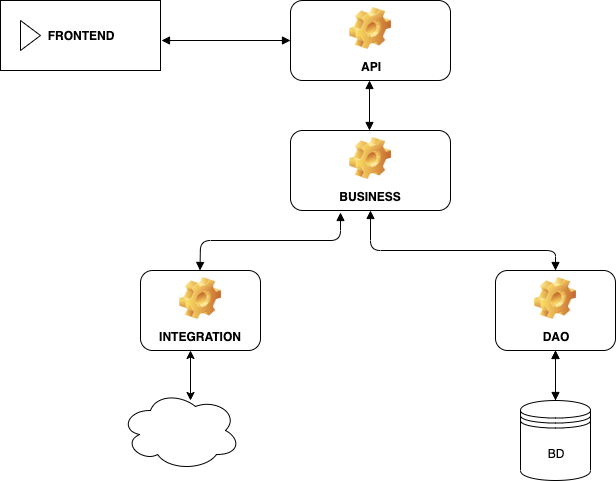

The diagram above was exported from draw.io. Its source (the exported page's mxGraphModel, read from the mxfile embedded in the PNG):
<mxGraphModel dx="1426" dy="702" grid="1" gridSize="10" guides="1" tooltips="1" connect="1" arrows="1" fold="1" page="1" pageScale="1" pageWidth="850" pageHeight="1100" math="0" shadow="0">
  <root>
    <mxCell id="0" />
    <mxCell id="1" parent="0" />
    <mxCell id="Oy2jhWi32XTy69-QlFI0-8" value="" style="edgeStyle=orthogonalEdgeStyle;rounded=0;orthogonalLoop=1;jettySize=auto;html=1;" edge="1" parent="1" source="Oy2jhWi32XTy69-QlFI0-1" target="Oy2jhWi32XTy69-QlFI0-4">
      <mxGeometry relative="1" as="geometry" />
    </mxCell>
    <mxCell id="Oy2jhWi32XTy69-QlFI0-1" value="BD" style="shape=datastore;whiteSpace=wrap;html=1;" vertex="1" parent="1">
      <mxGeometry x="620" y="440" width="70" height="80" as="geometry" />
    </mxCell>
    <mxCell id="Oy2jhWi32XTy69-QlFI0-3" value="BUSINESS" style="label;whiteSpace=wrap;html=1;align=center;verticalAlign=bottom;spacingLeft=0;spacingBottom=4;imageAlign=center;imageVerticalAlign=top;image=img/clipart/Gear_128x128.png" vertex="1" parent="1">
      <mxGeometry x="390" y="170" width="160" height="80" as="geometry" />
    </mxCell>
    <mxCell id="Oy2jhWi32XTy69-QlFI0-4" value="DAO" style="label;whiteSpace=wrap;html=1;align=center;verticalAlign=bottom;spacingLeft=0;spacingBottom=4;imageAlign=center;imageVerticalAlign=top;image=img/clipart/Gear_128x128.png" vertex="1" parent="1">
      <mxGeometry x="595" y="310" width="120" height="80" as="geometry" />
    </mxCell>
    <mxCell id="Oy2jhWi32XTy69-QlFI0-5" value="API" style="label;whiteSpace=wrap;html=1;align=center;verticalAlign=bottom;spacingLeft=0;spacingBottom=4;imageAlign=center;imageVerticalAlign=top;image=img/clipart/Gear_128x128.png" vertex="1" parent="1">
      <mxGeometry x="390" y="40" width="160" height="80" as="geometry" />
    </mxCell>
    <mxCell id="Oy2jhWi32XTy69-QlFI0-6" value="" style="endArrow=block;startArrow=block;endFill=1;startFill=1;html=1;exitX=0.5;exitY=1;exitDx=0;exitDy=0;" edge="1" parent="1" source="Oy2jhWi32XTy69-QlFI0-4">
      <mxGeometry width="160" relative="1" as="geometry">
        <mxPoint x="390" y="550" as="sourcePoint" />
        <mxPoint x="655" y="440" as="targetPoint" />
      </mxGeometry>
    </mxCell>
    <mxCell id="Oy2jhWi32XTy69-QlFI0-7" value="" style="endArrow=block;startArrow=block;endFill=1;startFill=1;html=1;exitX=0.5;exitY=0;exitDx=0;exitDy=0;entryX=0.5;entryY=1;entryDx=0;entryDy=0;" edge="1" parent="1" source="Oy2jhWi32XTy69-QlFI0-4" target="Oy2jhWi32XTy69-QlFI0-3">
      <mxGeometry width="160" relative="1" as="geometry">
        <mxPoint x="660" y="380" as="sourcePoint" />
        <mxPoint x="370" y="290" as="targetPoint" />
        <Array as="points">
          <mxPoint x="655" y="290" />
          <mxPoint x="470" y="290" />
        </Array>
      </mxGeometry>
    </mxCell>
    <mxCell id="Oy2jhWi32XTy69-QlFI0-10" value="" style="endArrow=block;startArrow=block;endFill=1;startFill=1;html=1;exitX=0.5;exitY=1;exitDx=0;exitDy=0;" edge="1" parent="1">
      <mxGeometry width="160" relative="1" as="geometry">
        <mxPoint x="469" y="120" as="sourcePoint" />
        <mxPoint x="469" y="170" as="targetPoint" />
      </mxGeometry>
    </mxCell>
    <mxCell id="Oy2jhWi32XTy69-QlFI0-11" value="INTEGRATION" style="label;whiteSpace=wrap;html=1;align=center;verticalAlign=bottom;spacingLeft=0;spacingBottom=4;imageAlign=center;imageVerticalAlign=top;image=img/clipart/Gear_128x128.png" vertex="1" parent="1">
      <mxGeometry x="240" y="310" width="120" height="80" as="geometry" />
    </mxCell>
    <mxCell id="Oy2jhWi32XTy69-QlFI0-13" value="" style="endArrow=block;startArrow=block;endFill=1;startFill=1;html=1;" edge="1" parent="1">
      <mxGeometry width="160" relative="1" as="geometry">
        <mxPoint x="440" y="252" as="sourcePoint" />
        <mxPoint x="299.5" y="310" as="targetPoint" />
        <Array as="points">
          <mxPoint x="440" y="280" />
          <mxPoint x="300" y="280" />
        </Array>
      </mxGeometry>
    </mxCell>
    <mxCell id="Oy2jhWi32XTy69-QlFI0-15" value="&lt;b&gt;FRONTEND&lt;/b&gt;" style="html=1;whiteSpace=wrap;container=1;recursiveResize=0;collapsible=0;" vertex="1" parent="1">
      <mxGeometry x="100" y="40" width="160" height="70" as="geometry" />
    </mxCell>
    <mxCell id="Oy2jhWi32XTy69-QlFI0-16" value="" style="triangle;html=1;whiteSpace=wrap;" vertex="1" parent="Oy2jhWi32XTy69-QlFI0-15">
      <mxGeometry x="20" y="20" width="20" height="30" as="geometry" />
    </mxCell>
    <mxCell id="Oy2jhWi32XTy69-QlFI0-17" value="" style="endArrow=block;startArrow=block;endFill=1;startFill=1;html=1;exitX=0;exitY=0.5;exitDx=0;exitDy=0;" edge="1" parent="1" source="Oy2jhWi32XTy69-QlFI0-5">
      <mxGeometry width="160" relative="1" as="geometry">
        <mxPoint x="310" y="75" as="sourcePoint" />
        <mxPoint x="261" y="80" as="targetPoint" />
      </mxGeometry>
    </mxCell>
    <mxCell id="Oy2jhWi32XTy69-QlFI0-18" value="" style="ellipse;shape=cloud;whiteSpace=wrap;html=1;" vertex="1" parent="1">
      <mxGeometry x="220" y="430" width="120" height="80" as="geometry" />
    </mxCell>
    <mxCell id="Oy2jhWi32XTy69-QlFI0-19" value="" style="endArrow=classic;startArrow=classic;html=1;" edge="1" parent="1">
      <mxGeometry width="50" height="50" relative="1" as="geometry">
        <mxPoint x="290" y="440" as="sourcePoint" />
        <mxPoint x="290" y="390" as="targetPoint" />
      </mxGeometry>
    </mxCell>
  </root>
</mxGraphModel>